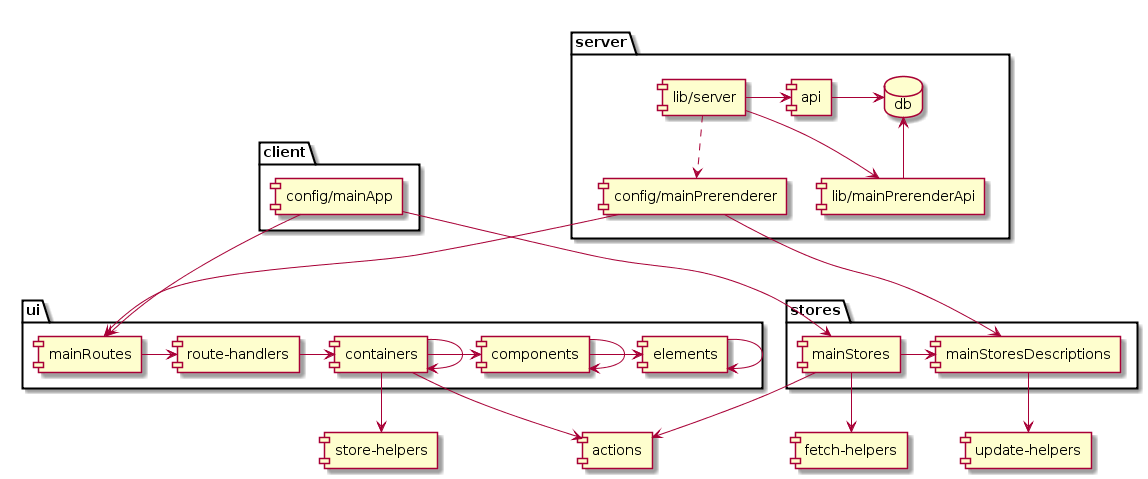

The diagram above was rendered by PlantUML. Its source (embedded in the PNG):
@startuml
package client {
    cloud [config/mainApp] as app
}

package ui {
    component elements
    component components
    component containers
    component [route-handlers] as rh
    component mainRoutes
}

component [store-helpers] as sh
component [fetch-helpers] as fh
component [update-helpers] as uh

component actions

package stores {
    component mainStores
    component mainStoresDescriptions
}

package server {
    component [lib/server] as server
    component [lib/mainPrerenderApi] as prerenderApi
    component [config/mainPrerenderer] as mainPrerenderer
    component api
    database db
}



server -right-> api
server .down.> mainPrerenderer
server -down-> prerenderApi
api --right-> db
prerenderApi -up-> db

app ---> mainRoutes
app ---> mainStores
mainPrerenderer ---> mainRoutes
mainPrerenderer ---> mainStoresDescriptions

mainRoutes -right-> rh
rh -right-> containers
containers -right-> components
containers -down-> containers
components -> components
components -right-> elements
elements -> elements

containers --> sh
containers -> actions

mainStores --> actions
mainStores -right-> mainStoresDescriptions
mainStores -down-> fh
mainStoresDescriptions -down-> uh
@enduml